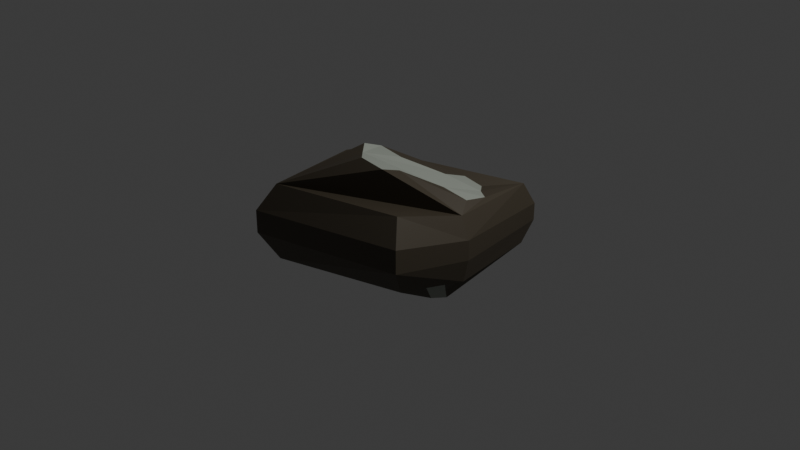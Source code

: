 # Source: fossil3.blend  (saved by Blender 4.0.36; exported with 4.5.12 LTS)
import bpy
from mathutils import Matrix  # noqa: F401  (used for matrix-valued properties, if any)

bpy.ops.wm.read_factory_settings(use_empty=True)
scene = bpy.context.scene
scene.name = 'Scene'

# ---- collections
col_collection = bpy.data.collections.new('Collection'); scene.collection.children.link(col_collection)

# ---- images (referenced by path relative to the original .blend; pixels are not part of the script)
import os
ASSET_DIR = os.environ.get("B2B_ASSET_DIR", "")  # directory of the original .blend (textures are referenced by path, not embedded)
HERE = os.path.dirname(os.path.abspath(__file__))  # packed textures are extracted next to this script under _unpacked/

def load_image(name, relpath, width, height, colorspace="sRGB"):
    """Load a texture the original file referenced (path relative to the .blend, or extracted next to this script)."""
    p = next((c for c in (os.path.join(HERE, relpath), os.path.join(ASSET_DIR, relpath)) if relpath and os.path.exists(c)), "")
    if p:
        img = bpy.data.images.load(p, check_existing=True)
        img.name = name
    else:  # same state as the original file: an image datablock whose file is absent (Cycles renders it pink)
        img = bpy.data.images.new(name, width, height)
        img.source = "FILE"
        img.filepath = "//" + (relpath or name)
    img.colorspace_settings.name = colorspace
    return img
img_untitled = load_image('Untitled', '_unpacked/Untitled.f1bc1a40.png', 2048, 2048, 'sRGB')

# ---- materials (node trees are filled in below, after node groups)
mat_material_001 = bpy.data.materials.new('Material.001')
mat_material_001.use_transparent_shadow = False

# ---- material node trees
mat_material_001.use_nodes = True; mat_material_001.node_tree.nodes.clear()
_N = mat_material_001.node_tree.nodes; _L = mat_material_001.node_tree.links
n0 = _N.new('ShaderNodeBsdfPrincipled'); n0.name = 'Principled BSDF'; n0.location = (10, 300)
n0.inputs[3].default_value = 1.45
n1 = _N.new('ShaderNodeOutputMaterial'); n1.name = 'Material Output'; n1.location = (300, 300)
n2 = _N.new('ShaderNodeTexImage'); n2.name = 'Image Texture'; n2.location = (-264, 206)
n2.image = img_untitled
_L.new(n0.outputs[0], n1.inputs[0])
_L.new(n2.outputs[0], n0.inputs[0])
n1.is_active_output = True

# ---- world
world_world = bpy.data.worlds.new('World'); scene.world = world_world
world_world.use_nodes = True; world_world.node_tree.nodes.clear()
_N = world_world.node_tree.nodes; _L = world_world.node_tree.links
n0 = _N.new('ShaderNodeOutputWorld'); n0.name = 'World Output'; n0.location = (300, 300)
n1 = _N.new('ShaderNodeBackground'); n1.name = 'Background'; n1.location = (10, 300)
n1.inputs[0].default_value = (0.05088, 0.05088, 0.05088, 1.0)
_L.new(n1.outputs[0], n0.inputs[0])
n0.is_active_output = True
world_world.color = (0.05088, 0.05088, 0.05088)
world_world.use_sun_shadow = False
world_world.sun_shadow_jitter_overblur = 0.0

# ---- cameras
cam_camera = bpy.data.cameras.new('Camera')
cam_camera.clip_end = 100.0
cam_camera.ortho_scale = 7.314

# ---- lights
light_light = bpy.data.lights.new('Light', 'POINT')
light_light.transmission_factor = 0.0
light_light.use_soft_falloff = False
light_light.energy = 1000.0
light_light.shadow_soft_size = 0.1
light_light.shadow_maximum_resolution = 0.006
light_light.use_absolute_resolution = True

# ---- meshes
me_plane = bpy.data.meshes.new('Plane')
me_plane.from_pydata([(-0.9451, -0.8145, -0.5223), (0.6201, -0.5674, -0.3793), (-0.7226, 0.3821, -0.1807), (0.7571, 1.028, -0.3527), (-0.4239, -0.5609, -0.3204), (-0.5646, -0.4465, -0.3358), (-0.5861, -0.2364, -0.3445), (-0.3322, -0.2012, -0.4036), (0.002079, 0.09543, -0.5717), (0.01682, 0.3666, -0.672), (0.2402, 0.3834, -0.719), (0.3593, 0.2423, -0.69), (0.5374, 0.159, -0.7557), (0.5379, -0.06632, -0.6746), (0.2675, -0.1147, -0.6077), (-0.05564, -0.4061, -0.4436), (-0.04908, -0.6425, -0.3597), (-0.2941, -0.6859, -0.2991), (-1.132, -0.952, -0.2426), (0.7023, -0.7049, -0.09958), (-0.7898, 0.5185, -0.01499), (0.7959, 1.163, -0.1155), (0.6675, 0.2743, 0.3461), (0.6862, 0.5188, 0.3075), (0.5523, 0.6031, 0.3017), (0.4333, 0.7442, 0.2727), (0.2098, 0.7274, 0.3197), (0.1951, 0.4563, 0.42), (-0.1392, 0.1596, 0.5881), (-0.3931, 0.1245, 0.6472), (-0.4159, -0.08676, 0.7274), (-0.2943, -0.2203, 0.7004), (0.732, 1.046, 0.3106), (-0.7035, 0.4012, 0.4111), (0.5758, -0.5685, 0.4175), (-0.9702, -0.7964, 0.317), (-1.132, -0.952, 0.01329), (0.7023, -0.7049, 0.1563), (-0.7898, 0.5185, 0.1722), (0.7959, 1.163, 0.07173), (0.3971, 0.226, 0.413), (0.07402, -0.06551, 0.5772), (0.08059, -0.3018, 0.661), (-0.1645, -0.3453, 0.7216), (0.874, 0.1055, 0.04251), (0.874, 0.1055, -0.179), (0.7692, 0.1055, 0.2713), (0.8135, 0.1066, -0.4375), (-0.7046, -0.112, -0.105), (-0.9912, -0.5389, -0.07854), (-0.9912, -0.5389, 0.143), (-0.6855, -0.09286, 0.5748)], [], [(0, 5, 4, 17, 16, 15, 14, 13, 12, 3, 47, 1), (5, 6, 7, 8, 9, 10, 11, 12, 13, 14, 15, 16, 17, 4), (6, 5, 0, 48, 2, 3, 12, 11, 10, 9, 8, 7), (21, 20, 38, 39), (20, 49, 18, 36, 50, 38), (19, 45, 21, 39, 44, 37), (1, 47, 3, 21, 45, 19), (2, 48, 0, 18, 49, 20), (3, 2, 20, 21), (0, 1, 19, 18), (39, 38, 33, 32), (38, 50, 36, 35, 51, 33), (37, 44, 39, 32, 46, 34), (18, 19, 37, 36), (35, 34, 46, 32, 23, 22, 40, 41, 42, 43, 31, 30), (30, 31, 43, 42, 41, 40, 22, 23, 24, 25, 26, 27, 28, 29), (29, 28, 27, 26, 25, 24, 23, 32, 33, 51, 35, 30), (36, 37, 34, 35)])
_uv = me_plane.uv_layers.new(name='UVMap')
_uv.uv.foreach_set('vector', [0.01203, 0.08446, 0.091, 0.1915, 0.06634, 0.2071, 0.04116, 0.2189, 0.02845, 0.2787, 0.05838, 0.3089, 0.07079, 0.4191, 0.05681, 0.4851, 0.08492, 0.5152, 0.296, 0.6293, 0.1131, 0.5454, 0.008796, 0.4273, 0.091, 0.1915, 0.1156, 0.2248, 0.1012, 0.2854, 0.1135, 0.3987, 0.1461, 0.4383, 0.1317, 0.4897, 0.1053, 0.497, 0.08492, 0.5152, 0.05681, 0.4851, 0.07079, 0.4191, 0.05838, 0.3089, 0.02845, 0.2787, 0.04116, 0.2189, 0.06634, 0.2071, 0.1156, 0.2248, 0.091, 0.1915, 0.01203, 0.08446, 0.1813, 0.1978, 0.2597, 0.2534, 0.296, 0.6293, 0.08492, 0.5152, 0.1053, 0.497, 0.1317, 0.4897, 0.1461, 0.4383, 0.1135, 0.3987, 0.1012, 0.2854, 0.4314, 0.6469, 0.3607, 0.2338, 0.4035, 0.2238, 0.4742, 0.6369, 0.3136, 0.2434, 0.1209, 0.08953, 0.02654, 0.02594, 0.06686, 0.008796, 0.1559, 0.07468, 0.3431, 0.2308, 0.6636, 0.5357, 0.6635, 0.7368, 0.6256, 0.9912, 0.58, 0.987, 0.6096, 0.7318, 0.6013, 0.5299, 0.7125, 0.5717, 0.71, 0.7395, 0.6697, 0.9606, 0.6256, 0.9912, 0.6635, 0.7368, 0.6636, 0.5357, 0.2597, 0.2534, 0.1813, 0.1978, 0.01203, 0.08446, 0.02654, 0.02594, 0.1209, 0.08953, 0.3136, 0.2434, 0.296, 0.6293, 0.2597, 0.2534, 0.3136, 0.2434, 0.3431, 0.6504, 0.7301, 0.9543, 0.7301, 0.5654, 0.7871, 0.5352, 0.7898, 0.9889, 0.4742, 0.6369, 0.4035, 0.2238, 0.4592, 0.214, 0.5184, 0.5947, 0.4035, 0.2238, 0.4254, 0.07425, 0.4022, 0.008796, 0.467, 0.03951, 0.5184, 0.1589, 0.4592, 0.214, 0.6013, 0.5299, 0.6096, 0.7318, 0.58, 0.987, 0.536, 0.9483, 0.5549, 0.7252, 0.536, 0.5554, 0.7898, 0.9889, 0.7871, 0.5352, 0.8469, 0.5299, 0.8497, 0.9836, 0.8773, 0.008796, 0.8773, 0.3903, 0.7459, 0.4759, 0.536, 0.5123, 0.6531, 0.4731, 0.6972, 0.4592, 0.6908, 0.3909, 0.7288, 0.2947, 0.7753, 0.2816, 0.7695, 0.2198, 0.7374, 0.1962, 0.7069, 0.1693, 0.7069, 0.1693, 0.7374, 0.1962, 0.7695, 0.2198, 0.7753, 0.2816, 0.7288, 0.2947, 0.6908, 0.3909, 0.6972, 0.4592, 0.6531, 0.4731, 0.6288, 0.446, 0.5943, 0.426, 0.5845, 0.371, 0.6366, 0.3506, 0.6749, 0.2514, 0.6669, 0.188, 0.6669, 0.188, 0.6749, 0.2514, 0.6366, 0.3506, 0.5845, 0.371, 0.5943, 0.426, 0.6288, 0.446, 0.6531, 0.4731, 0.536, 0.5123, 0.6109, 0.1346, 0.7093, 0.1085, 0.8773, 0.008796, 0.7069, 0.1693, 0.8497, 0.9836, 0.8469, 0.5299, 0.8996, 0.5504, 0.8996, 0.9393])
me_plane.materials.append(mat_material_001)
me_plane.use_paint_bone_selection = False
me_plane.use_paint_mask = True
me_plane.update()

# ---- objects
ob_light = bpy.data.objects.new('Light', light_light)
ob_camera = bpy.data.objects.new('Camera', cam_camera)
ob_plane = bpy.data.objects.new('Plane', me_plane)

# ---- transforms, parenting, visibility, modifiers, constraints
ob_light.location = (4.076, 1.005, 5.904)
ob_light.rotation_euler = (0.6503, 0.05522, 1.866)
ob_light.lock_rotations_4d = False
ob_light.empty_display_type = 'ARROWS'
ob_light.color = (0.0, 0.0, 0.0, 0.0)
ob_light.lineart.crease_threshold = 0.0
ob_camera.location = (7.359, -6.926, 4.958)
ob_camera.rotation_euler = (1.109, 0.0, 0.8149)
ob_camera.lock_rotations_4d = False
ob_camera.empty_display_type = 'ARROWS'
ob_camera.color = (0.0, 0.0, 0.0, 0.0)
ob_camera.display_type = 'WIRE'
ob_camera.lineart.crease_threshold = 0.0
ob_plane.location = (0.0, 0.0, 0.0)

# ---- collection membership
col_collection.objects.link(ob_light)
col_collection.objects.link(ob_camera)
col_collection.objects.link(ob_plane)

# ---- scene / render settings (as saved in the file)
scene.camera = ob_camera
scene.frame_start = 1; scene.frame_end = 250; scene.frame_set(1)
scene.render.engine = 'BLENDER_EEVEE_NEXT'
scene.cycles.sampling_pattern = 'TABULATED_SOBOL'
bpy.context.view_layer.update()
